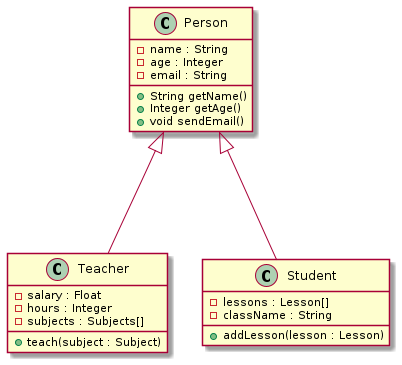

The diagram above was rendered by PlantUML. Its source (embedded in the PNG):
@startuml
class Person {
    - name : String
    - age : Integer
    - email : String

    + String getName()
    + Integer getAge()
    + void sendEmail()
}

class Teacher {
    - salary : Float
    - hours : Integer
    - subjects : Subjects[]

    + teach(subject : Subject)
}


class Student {
    - lessons : Lesson[]
    - className : String

    + addLesson(lesson : Lesson)

}


Person <|--- Student
Person <|--- Teacher
Teacher -[hidden]> Student

@enduml